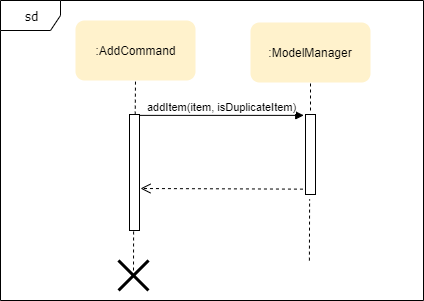

The diagram above was exported from draw.io. Its source (the exported page's mxGraphModel, read from the mxfile embedded in the PNG):
<mxGraphModel dx="768" dy="1224" grid="1" gridSize="10" guides="1" tooltips="1" connect="1" arrows="1" fold="1" page="1" pageScale="1" pageWidth="1100" pageHeight="850" background="#ffffff" math="0" shadow="0">
  <root>
    <mxCell id="0" />
    <mxCell id="1" parent="0" />
    <mxCell id="2a3bc250acf0617d-8" value="sd" style="shape=umlFrame;whiteSpace=wrap;html=1;rounded=1;shadow=0;comic=0;labelBackgroundColor=none;strokeWidth=1;fontFamily=Verdana;fontSize=12;align=center;" parent="1" vertex="1">
      <mxGeometry x="210" y="-730" width="423" height="300" as="geometry" />
    </mxCell>
    <mxCell id="FDhjlVTIxP7MijwfxqTf-1" value=":AddCommand" style="rounded=1;whiteSpace=wrap;html=1;fillColor=#fff2cc;strokeColor=none;" vertex="1" parent="1">
      <mxGeometry x="285" y="-710" width="120" height="60" as="geometry" />
    </mxCell>
    <mxCell id="FDhjlVTIxP7MijwfxqTf-2" value=":ModelManager" style="rounded=1;whiteSpace=wrap;html=1;fillColor=#fff2cc;strokeColor=none;" vertex="1" parent="1">
      <mxGeometry x="460" y="-708" width="120" height="60" as="geometry" />
    </mxCell>
    <mxCell id="FDhjlVTIxP7MijwfxqTf-3" value="" style="html=1;points=[];perimeter=orthogonalPerimeter;" vertex="1" parent="1">
      <mxGeometry x="339" y="-616" width="10" height="116" as="geometry" />
    </mxCell>
    <mxCell id="FDhjlVTIxP7MijwfxqTf-4" value="addItem(item, isDuplicateItem)" style="html=1;verticalAlign=bottom;endArrow=block;entryX=-0.175;entryY=0.011;entryDx=0;entryDy=0;entryPerimeter=0;" edge="1" target="FDhjlVTIxP7MijwfxqTf-6" parent="1" source="FDhjlVTIxP7MijwfxqTf-3">
      <mxGeometry relative="1" as="geometry">
        <mxPoint x="409" y="-616" as="sourcePoint" />
      </mxGeometry>
    </mxCell>
    <mxCell id="FDhjlVTIxP7MijwfxqTf-5" value="" style="html=1;verticalAlign=bottom;endArrow=open;dashed=1;endSize=8;exitX=-0.253;exitY=0.933;exitDx=0;exitDy=0;exitPerimeter=0;" edge="1" source="FDhjlVTIxP7MijwfxqTf-6" parent="1">
      <mxGeometry relative="1" as="geometry">
        <mxPoint x="350" y="-542" as="targetPoint" />
      </mxGeometry>
    </mxCell>
    <mxCell id="FDhjlVTIxP7MijwfxqTf-6" value="" style="html=1;points=[];perimeter=orthogonalPerimeter;" vertex="1" parent="1">
      <mxGeometry x="515" y="-616" width="10" height="80" as="geometry" />
    </mxCell>
    <mxCell id="FDhjlVTIxP7MijwfxqTf-7" value="" style="endArrow=none;dashed=1;html=1;entryX=0.5;entryY=1;entryDx=0;entryDy=0;exitX=0.571;exitY=0.001;exitDx=0;exitDy=0;exitPerimeter=0;" edge="1" parent="1" source="FDhjlVTIxP7MijwfxqTf-3" target="FDhjlVTIxP7MijwfxqTf-1">
      <mxGeometry width="50" height="50" relative="1" as="geometry">
        <mxPoint x="250" y="-550" as="sourcePoint" />
        <mxPoint x="300" y="-600" as="targetPoint" />
      </mxGeometry>
    </mxCell>
    <mxCell id="FDhjlVTIxP7MijwfxqTf-8" value="" style="endArrow=none;dashed=1;html=1;entryX=0.5;entryY=1;entryDx=0;entryDy=0;" edge="1" parent="1" target="FDhjlVTIxP7MijwfxqTf-2">
      <mxGeometry width="50" height="50" relative="1" as="geometry">
        <mxPoint x="520" y="-620" as="sourcePoint" />
        <mxPoint x="620" y="-550" as="targetPoint" />
      </mxGeometry>
    </mxCell>
    <mxCell id="FDhjlVTIxP7MijwfxqTf-9" value="" style="endArrow=none;dashed=1;html=1;entryX=0.61;entryY=1.06;entryDx=0;entryDy=0;entryPerimeter=0;exitX=0.735;exitY=0.867;exitDx=0;exitDy=0;exitPerimeter=0;" edge="1" parent="1">
      <mxGeometry width="50" height="50" relative="1" as="geometry">
        <mxPoint x="518.905" y="-469.9" as="sourcePoint" />
        <mxPoint x="519.0999999999999" y="-531.1999999999999" as="targetPoint" />
      </mxGeometry>
    </mxCell>
    <mxCell id="FDhjlVTIxP7MijwfxqTf-10" value="" style="endArrow=none;dashed=1;html=1;entryX=0.61;entryY=1.06;entryDx=0;entryDy=0;entryPerimeter=0;" edge="1" parent="1">
      <mxGeometry width="50" height="50" relative="1" as="geometry">
        <mxPoint x="343" y="-460" as="sourcePoint" />
        <mxPoint x="343.10000000000014" y="-500.19999999999993" as="targetPoint" />
      </mxGeometry>
    </mxCell>
    <mxCell id="FDhjlVTIxP7MijwfxqTf-12" value="" style="shape=umlDestroy;whiteSpace=wrap;html=1;strokeWidth=3;" vertex="1" parent="1">
      <mxGeometry x="328" y="-470" width="30" height="30" as="geometry" />
    </mxCell>
  </root>
</mxGraphModel>